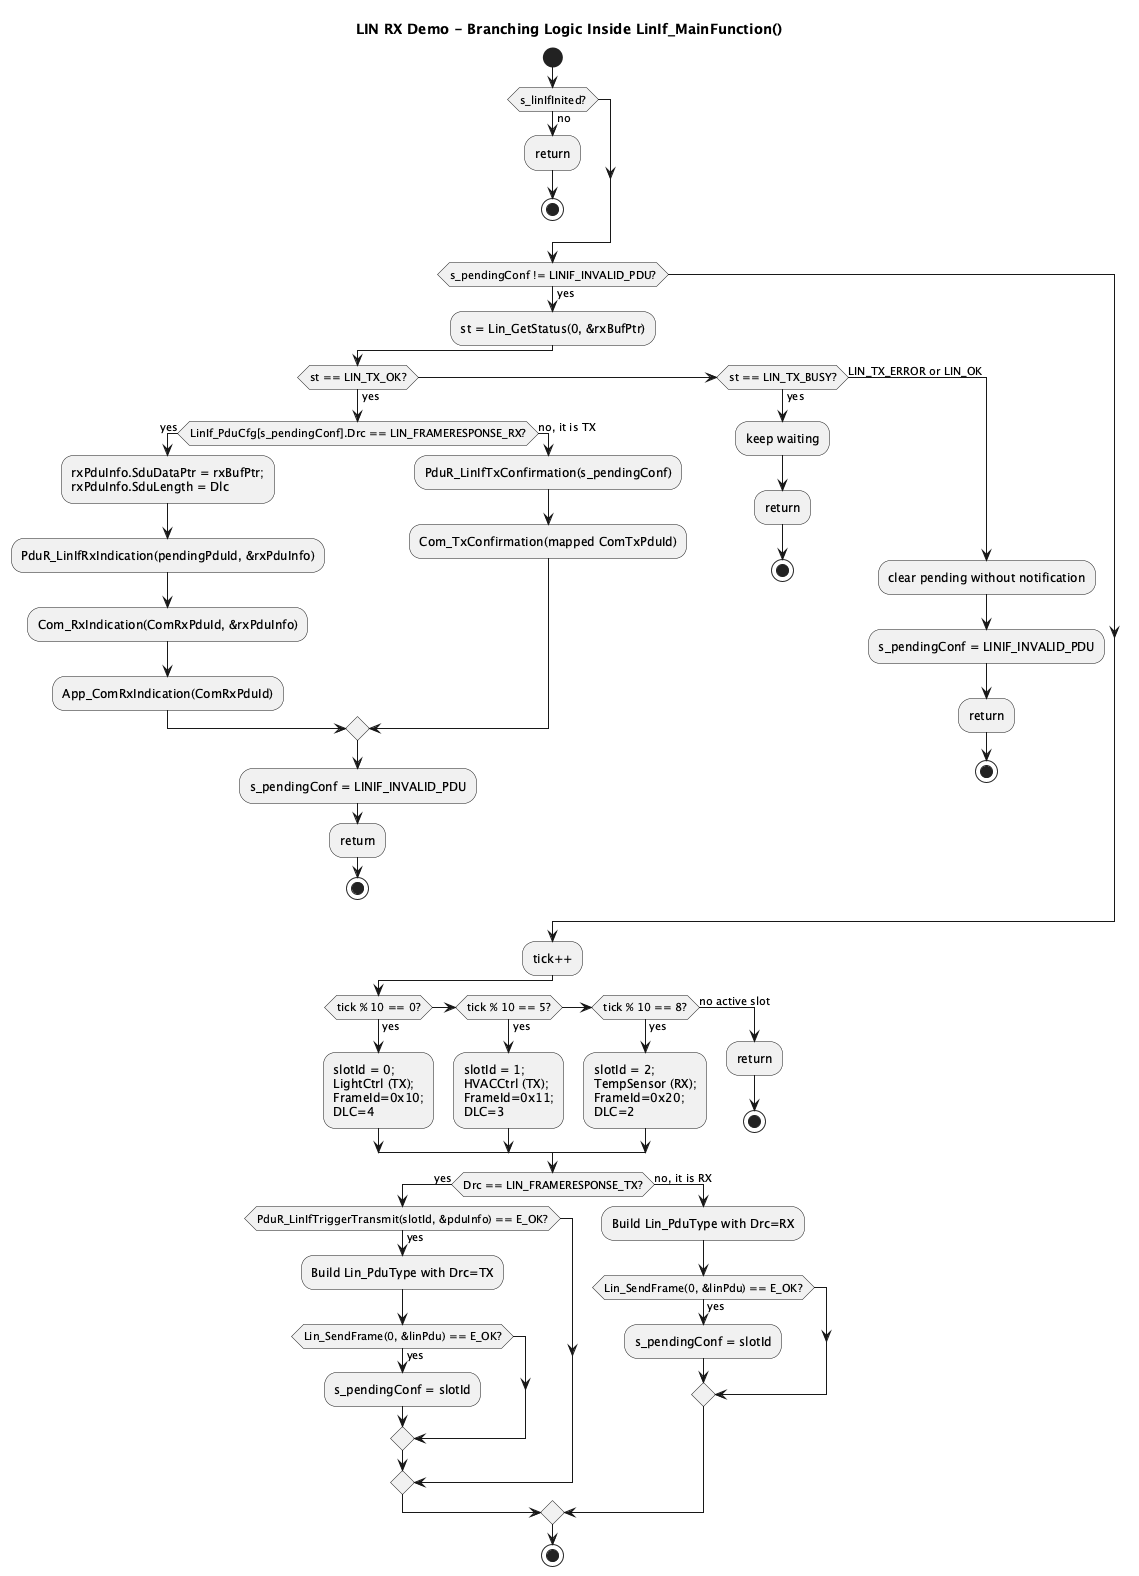

The diagram above was rendered by PlantUML. Its source (embedded in the PNG):
@startuml
title LIN RX Demo - Branching Logic Inside LinIf_MainFunction()
start

if (s_linIfInited?) then (no)
  :return;
  stop
endif

if (s_pendingConf != LINIF_INVALID_PDU?) then (yes)
  :st = Lin_GetStatus(0, &rxBufPtr);

  if (st == LIN_TX_OK?) then (yes)
    if (LinIf_PduCfg[s_pendingConf].Drc == LIN_FRAMERESPONSE_RX?) then (yes)
      :rxPduInfo.SduDataPtr = rxBufPtr;\nrxPduInfo.SduLength = Dlc;
      :PduR_LinIfRxIndication(pendingPduId, &rxPduInfo);
      :Com_RxIndication(ComRxPduId, &rxPduInfo);
      :App_ComRxIndication(ComRxPduId);
    else (no, it is TX)
      :PduR_LinIfTxConfirmation(s_pendingConf);
      :Com_TxConfirmation(mapped ComTxPduId);
    endif
    :s_pendingConf = LINIF_INVALID_PDU;
    :return;
    stop
  elseif (st == LIN_TX_BUSY?) then (yes)
    :keep waiting;
    :return;
    stop
  else (LIN_TX_ERROR or LIN_OK)
    :clear pending without notification;
    :s_pendingConf = LINIF_INVALID_PDU;
    :return;
    stop
  endif
endif

:tick++;

if (tick % 10 == 0?) then (yes)
  :slotId = 0;\nLightCtrl (TX);\nFrameId=0x10;\nDLC=4;
elseif (tick % 10 == 5?) then (yes)
  :slotId = 1;\nHVACCtrl (TX);\nFrameId=0x11;\nDLC=3;
elseif (tick % 10 == 8?) then (yes)
  :slotId = 2;\nTempSensor (RX);\nFrameId=0x20;\nDLC=2;
else (no active slot)
  :return;
  stop
endif

if (Drc == LIN_FRAMERESPONSE_TX?) then (yes)
  if (PduR_LinIfTriggerTransmit(slotId, &pduInfo) == E_OK?) then (yes)
    :Build Lin_PduType with Drc=TX;
    if (Lin_SendFrame(0, &linPdu) == E_OK?) then (yes)
      :s_pendingConf = slotId;
    endif
  endif
else (no, it is RX)
  :Build Lin_PduType with Drc=RX;
  if (Lin_SendFrame(0, &linPdu) == E_OK?) then (yes)
    :s_pendingConf = slotId;
  endif
endif

stop
@enduml